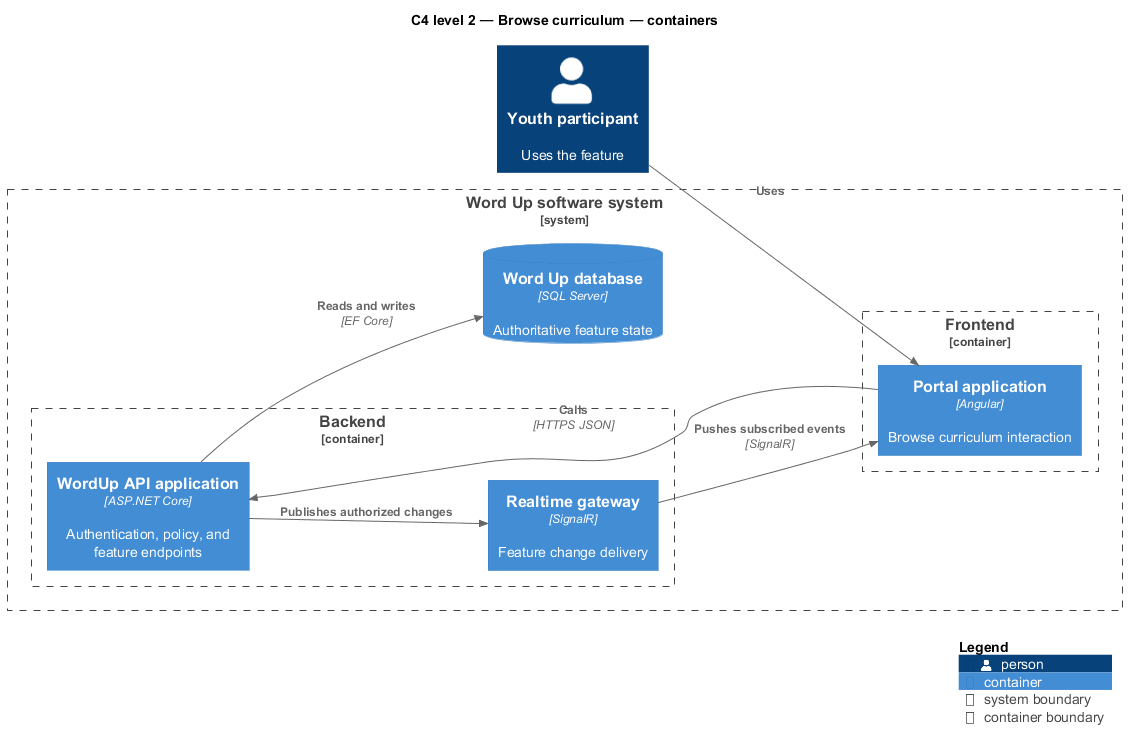

The diagram above was rendered by PlantUML. Its source (embedded in the PNG):
@startuml
!include <C4/C4_Component>
LAYOUT_LEFT_RIGHT()
title C4 level 2 — Browse curriculum — containers
Person(primary, "Youth participant", "Uses the feature")
System_Boundary(wordup, "Word Up software system") {
  Container_Boundary(frontend, "Frontend") {
    Container(app1, "Portal application", "Angular", "Browse curriculum interaction")
  }
  Container_Boundary(backend, "Backend") {
    Container(api, "WordUp API application", "ASP.NET Core", "Authentication, policy, and feature endpoints")
    Container(realtime, "Realtime gateway", "SignalR", "Feature change delivery")
  }
  ContainerDb(db, "Word Up database", "SQL Server", "Authoritative feature state")
}
Rel(primary, app1, "Uses")
Rel(app1, api, "Calls", "HTTPS JSON")
Rel(api, db, "Reads and writes", "EF Core")
Rel(api, realtime, "Publishes authorized changes")
Rel(realtime, app1, "Pushes subscribed events", "SignalR")
SHOW_LEGEND()
@enduml